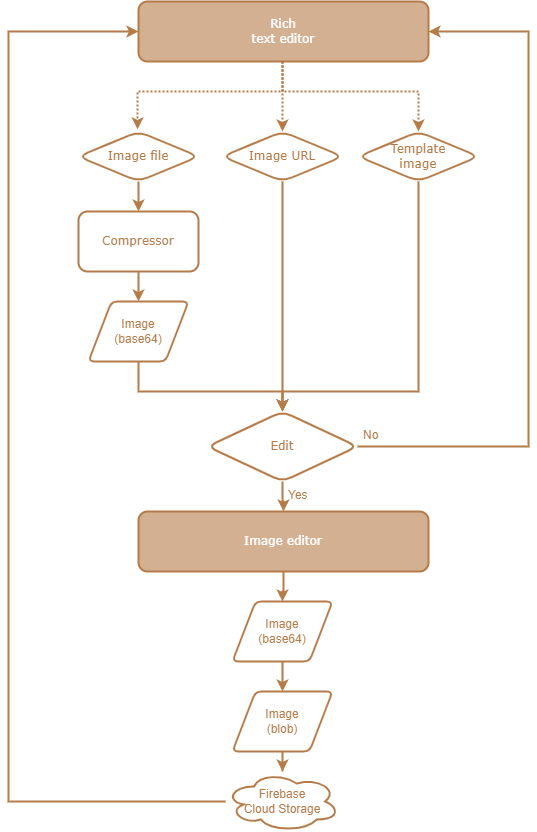

The diagram above was exported from draw.io. Its source (the exported page's mxGraphModel, read from the mxfile embedded in the PNG):
<mxGraphModel dx="1422" dy="2027" grid="1" gridSize="10" guides="1" tooltips="1" connect="1" arrows="1" fold="1" page="1" pageScale="1" pageWidth="827" pageHeight="1169" math="0" shadow="0">
  <root>
    <mxCell id="WIyWlLk6GJQsqaUBKTNV-0" />
    <mxCell id="WIyWlLk6GJQsqaUBKTNV-1" parent="WIyWlLk6GJQsqaUBKTNV-0" />
    <mxCell id="RuDiQ1Xhz-MSMOlQRrnS-37" style="edgeStyle=orthogonalEdgeStyle;rounded=0;orthogonalLoop=1;jettySize=auto;html=1;strokeColor=#B57C4A;fontColor=#B57C4A;strokeWidth=2;" parent="WIyWlLk6GJQsqaUBKTNV-1" source="a6MXPgfvxwIuNH0jK1b6-24" target="RuDiQ1Xhz-MSMOlQRrnS-7" edge="1">
      <mxGeometry relative="1" as="geometry" />
    </mxCell>
    <mxCell id="a6MXPgfvxwIuNH0jK1b6-24" value="Image&amp;nbsp;URL" style="rhombus;whiteSpace=wrap;html=1;fontFamily=Verdana;strokeColor=#B57C4A;fontColor=#B57C4A;rounded=1;strokeWidth=2;" parent="WIyWlLk6GJQsqaUBKTNV-1" vertex="1">
      <mxGeometry x="264" y="100" width="120" height="50" as="geometry" />
    </mxCell>
    <mxCell id="RuDiQ1Xhz-MSMOlQRrnS-45" style="edgeStyle=orthogonalEdgeStyle;rounded=0;orthogonalLoop=1;jettySize=auto;html=1;entryX=0.492;entryY=-0.043;entryDx=0;entryDy=0;entryPerimeter=0;strokeColor=#B57C4A;fontColor=#B57C4A;strokeWidth=2;dashed=1;dashPattern=1 1;" parent="WIyWlLk6GJQsqaUBKTNV-1" source="a6MXPgfvxwIuNH0jK1b6-35" target="RuDiQ1Xhz-MSMOlQRrnS-1" edge="1">
      <mxGeometry relative="1" as="geometry">
        <Array as="points">
          <mxPoint x="324" y="60" />
          <mxPoint x="179" y="60" />
        </Array>
      </mxGeometry>
    </mxCell>
    <mxCell id="RuDiQ1Xhz-MSMOlQRrnS-46" style="edgeStyle=orthogonalEdgeStyle;rounded=0;orthogonalLoop=1;jettySize=auto;html=1;strokeColor=#B57C4A;fontColor=#B57C4A;strokeWidth=2;dashed=1;dashPattern=1 1;" parent="WIyWlLk6GJQsqaUBKTNV-1" source="a6MXPgfvxwIuNH0jK1b6-35" target="RuDiQ1Xhz-MSMOlQRrnS-2" edge="1">
      <mxGeometry relative="1" as="geometry">
        <Array as="points">
          <mxPoint x="324" y="60" />
          <mxPoint x="460" y="60" />
        </Array>
      </mxGeometry>
    </mxCell>
    <mxCell id="Jf6TslX9UFxZmv4G_oBc-0" style="edgeStyle=orthogonalEdgeStyle;rounded=0;orthogonalLoop=1;jettySize=auto;html=1;strokeColor=#B57C4A;entryX=0.5;entryY=0;entryDx=0;entryDy=0;strokeWidth=2;dashed=1;dashPattern=1 1;" parent="WIyWlLk6GJQsqaUBKTNV-1" target="a6MXPgfvxwIuNH0jK1b6-24" edge="1">
      <mxGeometry relative="1" as="geometry">
        <mxPoint x="324" y="90" as="targetPoint" />
        <mxPoint x="324" y="30" as="sourcePoint" />
        <Array as="points" />
      </mxGeometry>
    </mxCell>
    <mxCell id="a6MXPgfvxwIuNH0jK1b6-35" value="Rich&lt;br&gt;text editor" style="whiteSpace=wrap;html=1;fontFamily=Verdana;labelBackgroundColor=#D3B092;fillColor=#D3B092;fontColor=#FFFFFF;strokeColor=#B57C4A;rounded=1;strokeWidth=2;" parent="WIyWlLk6GJQsqaUBKTNV-1" vertex="1">
      <mxGeometry x="180" y="-30" width="290" height="60" as="geometry" />
    </mxCell>
    <mxCell id="RuDiQ1Xhz-MSMOlQRrnS-20" value="" style="edgeStyle=orthogonalEdgeStyle;rounded=0;orthogonalLoop=1;jettySize=auto;html=1;strokeColor=#B57C4A;fontColor=#B57C4A;strokeWidth=2;" parent="WIyWlLk6GJQsqaUBKTNV-1" source="a6MXPgfvxwIuNH0jK1b6-40" edge="1">
      <mxGeometry relative="1" as="geometry">
        <mxPoint x="324" y="570" as="targetPoint" />
      </mxGeometry>
    </mxCell>
    <mxCell id="a6MXPgfvxwIuNH0jK1b6-40" value="Image editor" style="whiteSpace=wrap;html=1;fontFamily=Verdana;strokeColor=#B57C4A;fontColor=#FFFFFF;fillColor=#D3B092;rounded=1;strokeWidth=2;" parent="WIyWlLk6GJQsqaUBKTNV-1" vertex="1">
      <mxGeometry x="180" y="480" width="290" height="60" as="geometry" />
    </mxCell>
    <mxCell id="RuDiQ1Xhz-MSMOlQRrnS-4" value="" style="edgeStyle=orthogonalEdgeStyle;rounded=0;orthogonalLoop=1;jettySize=auto;html=1;strokeColor=#B57C4A;fontColor=#B57C4A;strokeWidth=2;" parent="WIyWlLk6GJQsqaUBKTNV-1" source="RuDiQ1Xhz-MSMOlQRrnS-1" target="RuDiQ1Xhz-MSMOlQRrnS-3" edge="1">
      <mxGeometry relative="1" as="geometry" />
    </mxCell>
    <mxCell id="RuDiQ1Xhz-MSMOlQRrnS-1" value="Image&amp;nbsp;file" style="rhombus;whiteSpace=wrap;html=1;fontFamily=Verdana;strokeColor=#B57C4A;fontColor=#B57C4A;rounded=1;strokeWidth=2;" parent="WIyWlLk6GJQsqaUBKTNV-1" vertex="1">
      <mxGeometry x="120" y="100" width="120" height="50" as="geometry" />
    </mxCell>
    <mxCell id="RuDiQ1Xhz-MSMOlQRrnS-38" style="edgeStyle=orthogonalEdgeStyle;rounded=0;orthogonalLoop=1;jettySize=auto;html=1;entryX=0.5;entryY=0;entryDx=0;entryDy=0;strokeColor=#B57C4A;fontColor=#B57C4A;strokeWidth=2;" parent="WIyWlLk6GJQsqaUBKTNV-1" source="RuDiQ1Xhz-MSMOlQRrnS-2" target="RuDiQ1Xhz-MSMOlQRrnS-7" edge="1">
      <mxGeometry relative="1" as="geometry">
        <Array as="points">
          <mxPoint x="460" y="360" />
          <mxPoint x="324" y="360" />
        </Array>
      </mxGeometry>
    </mxCell>
    <mxCell id="RuDiQ1Xhz-MSMOlQRrnS-2" value="Template&lt;br&gt;image" style="rhombus;whiteSpace=wrap;html=1;fontFamily=Verdana;strokeColor=#B57C4A;fontColor=#B57C4A;rounded=1;strokeWidth=2;" parent="WIyWlLk6GJQsqaUBKTNV-1" vertex="1">
      <mxGeometry x="400" y="100" width="120" height="50" as="geometry" />
    </mxCell>
    <mxCell id="RuDiQ1Xhz-MSMOlQRrnS-6" value="" style="edgeStyle=orthogonalEdgeStyle;rounded=0;orthogonalLoop=1;jettySize=auto;html=1;strokeColor=#B57C4A;fontColor=#B57C4A;strokeWidth=2;" parent="WIyWlLk6GJQsqaUBKTNV-1" source="RuDiQ1Xhz-MSMOlQRrnS-3" edge="1">
      <mxGeometry relative="1" as="geometry">
        <mxPoint x="180" y="270" as="targetPoint" />
      </mxGeometry>
    </mxCell>
    <mxCell id="RuDiQ1Xhz-MSMOlQRrnS-3" value="Compressor" style="whiteSpace=wrap;html=1;fontFamily=Verdana;strokeColor=#B57C4A;fontColor=#B57C4A;rounded=1;strokeWidth=2;" parent="WIyWlLk6GJQsqaUBKTNV-1" vertex="1">
      <mxGeometry x="120" y="180" width="120" height="60" as="geometry" />
    </mxCell>
    <mxCell id="RuDiQ1Xhz-MSMOlQRrnS-34" value="" style="edgeStyle=orthogonalEdgeStyle;rounded=0;orthogonalLoop=1;jettySize=auto;html=1;strokeColor=#B57C4A;fontColor=#B57C4A;strokeWidth=2;" parent="WIyWlLk6GJQsqaUBKTNV-1" target="RuDiQ1Xhz-MSMOlQRrnS-7" edge="1">
      <mxGeometry relative="1" as="geometry">
        <Array as="points">
          <mxPoint x="180" y="360" />
          <mxPoint x="324" y="360" />
        </Array>
        <mxPoint x="180" y="330" as="sourcePoint" />
      </mxGeometry>
    </mxCell>
    <mxCell id="RuDiQ1Xhz-MSMOlQRrnS-47" value="" style="edgeStyle=orthogonalEdgeStyle;rounded=0;orthogonalLoop=1;jettySize=auto;html=1;strokeColor=#B57C4A;fontColor=#B57C4A;strokeWidth=2;" parent="WIyWlLk6GJQsqaUBKTNV-1" source="RuDiQ1Xhz-MSMOlQRrnS-7" target="a6MXPgfvxwIuNH0jK1b6-40" edge="1">
      <mxGeometry relative="1" as="geometry" />
    </mxCell>
    <mxCell id="Jf6TslX9UFxZmv4G_oBc-9" style="edgeStyle=orthogonalEdgeStyle;rounded=0;orthogonalLoop=1;jettySize=auto;html=1;entryX=1;entryY=0.5;entryDx=0;entryDy=0;strokeColor=#B57C4A;strokeWidth=2;" parent="WIyWlLk6GJQsqaUBKTNV-1" source="RuDiQ1Xhz-MSMOlQRrnS-7" target="a6MXPgfvxwIuNH0jK1b6-35" edge="1">
      <mxGeometry relative="1" as="geometry">
        <Array as="points">
          <mxPoint x="570" y="415" />
          <mxPoint x="570" />
        </Array>
      </mxGeometry>
    </mxCell>
    <mxCell id="RuDiQ1Xhz-MSMOlQRrnS-7" value="Edit" style="rhombus;whiteSpace=wrap;html=1;fontFamily=Verdana;strokeColor=#B57C4A;fontColor=#B57C4A;rounded=1;strokeWidth=2;" parent="WIyWlLk6GJQsqaUBKTNV-1" vertex="1">
      <mxGeometry x="249" y="380" width="150" height="70" as="geometry" />
    </mxCell>
    <mxCell id="RuDiQ1Xhz-MSMOlQRrnS-12" value="No" style="text;strokeColor=none;fillColor=none;spacingLeft=4;spacingRight=4;overflow=hidden;rotatable=0;points=[[0,0.5],[1,0.5]];portConstraint=eastwest;fontSize=12;fontColor=#B57C4A;strokeWidth=2;" parent="WIyWlLk6GJQsqaUBKTNV-1" vertex="1">
      <mxGeometry x="399" y="390" width="60" height="30" as="geometry" />
    </mxCell>
    <mxCell id="RuDiQ1Xhz-MSMOlQRrnS-27" style="edgeStyle=orthogonalEdgeStyle;rounded=0;orthogonalLoop=1;jettySize=auto;html=1;exitX=0.5;exitY=1;exitDx=0;exitDy=0;exitPerimeter=0;entryX=0.5;entryY=0;entryDx=0;entryDy=0;entryPerimeter=0;strokeColor=#B57C4A;fontColor=#B57C4A;strokeWidth=2;" parent="WIyWlLk6GJQsqaUBKTNV-1" edge="1">
      <mxGeometry relative="1" as="geometry">
        <mxPoint x="324" y="630" as="sourcePoint" />
        <mxPoint x="324" y="660" as="targetPoint" />
      </mxGeometry>
    </mxCell>
    <mxCell id="RuDiQ1Xhz-MSMOlQRrnS-28" value="" style="edgeStyle=orthogonalEdgeStyle;rounded=0;orthogonalLoop=1;jettySize=auto;html=1;strokeColor=#B57C4A;fontColor=#B57C4A;strokeWidth=2;" parent="WIyWlLk6GJQsqaUBKTNV-1" target="RuDiQ1Xhz-MSMOlQRrnS-18" edge="1">
      <mxGeometry relative="1" as="geometry">
        <mxPoint x="324" y="720" as="sourcePoint" />
      </mxGeometry>
    </mxCell>
    <mxCell id="RuDiQ1Xhz-MSMOlQRrnS-19" style="edgeStyle=orthogonalEdgeStyle;rounded=0;orthogonalLoop=1;jettySize=auto;html=1;entryX=0;entryY=0.5;entryDx=0;entryDy=0;strokeColor=#B57C4A;fontColor=#B57C4A;strokeWidth=2;" parent="WIyWlLk6GJQsqaUBKTNV-1" source="RuDiQ1Xhz-MSMOlQRrnS-18" target="a6MXPgfvxwIuNH0jK1b6-35" edge="1">
      <mxGeometry relative="1" as="geometry">
        <Array as="points">
          <mxPoint x="50" y="770" />
          <mxPoint x="50" />
        </Array>
      </mxGeometry>
    </mxCell>
    <mxCell id="RuDiQ1Xhz-MSMOlQRrnS-18" value="Firebase&lt;br&gt;Cloud Storage" style="ellipse;shape=cloud;whiteSpace=wrap;html=1;align=center;strokeColor=#B57C4A;fontColor=#B57C4A;strokeWidth=2;" parent="WIyWlLk6GJQsqaUBKTNV-1" vertex="1">
      <mxGeometry x="267" y="740" width="114" height="60" as="geometry" />
    </mxCell>
    <mxCell id="RuDiQ1Xhz-MSMOlQRrnS-50" value="Yes" style="text;strokeColor=none;fillColor=none;spacingLeft=4;spacingRight=4;overflow=hidden;rotatable=0;points=[[0,0.5],[1,0.5]];portConstraint=eastwest;fontSize=12;fontColor=#B57C4A;strokeWidth=2;" parent="WIyWlLk6GJQsqaUBKTNV-1" vertex="1">
      <mxGeometry x="324" y="450" width="60" height="30" as="geometry" />
    </mxCell>
    <mxCell id="Jf6TslX9UFxZmv4G_oBc-3" value="&lt;span style=&quot;color: rgb(181, 124, 74);&quot;&gt;Image&lt;/span&gt;&lt;br style=&quot;color: rgb(181, 124, 74);&quot;&gt;&lt;span style=&quot;color: rgb(181, 124, 74);&quot;&gt;(base64)&lt;/span&gt;" style="shape=parallelogram;html=1;strokeWidth=2;perimeter=parallelogramPerimeter;whiteSpace=wrap;rounded=1;arcSize=12;size=0.23;fontColor=#FFFFFF;strokeColor=#B57C4A;" parent="WIyWlLk6GJQsqaUBKTNV-1" vertex="1">
      <mxGeometry x="130" y="270" width="100" height="60" as="geometry" />
    </mxCell>
    <mxCell id="Jf6TslX9UFxZmv4G_oBc-4" value="&lt;span style=&quot;color: rgb(181, 124, 74);&quot;&gt;Image&lt;/span&gt;&lt;br style=&quot;color: rgb(181, 124, 74);&quot;&gt;&lt;span style=&quot;color: rgb(181, 124, 74);&quot;&gt;(base64)&lt;/span&gt;" style="shape=parallelogram;html=1;strokeWidth=2;perimeter=parallelogramPerimeter;whiteSpace=wrap;rounded=1;arcSize=12;size=0.23;fontColor=#FFFFFF;strokeColor=#B57C4A;" parent="WIyWlLk6GJQsqaUBKTNV-1" vertex="1">
      <mxGeometry x="274" y="570" width="100" height="60" as="geometry" />
    </mxCell>
    <mxCell id="Jf6TslX9UFxZmv4G_oBc-6" value="&lt;span style=&quot;color: rgb(181, 124, 74);&quot;&gt;Image&lt;/span&gt;&lt;br style=&quot;color: rgb(181, 124, 74);&quot;&gt;&lt;span style=&quot;color: rgb(181, 124, 74);&quot;&gt;(blob)&lt;/span&gt;" style="shape=parallelogram;html=1;strokeWidth=2;perimeter=parallelogramPerimeter;whiteSpace=wrap;rounded=1;arcSize=12;size=0.23;fontColor=#FFFFFF;strokeColor=#B57C4A;" parent="WIyWlLk6GJQsqaUBKTNV-1" vertex="1">
      <mxGeometry x="274" y="660" width="100" height="60" as="geometry" />
    </mxCell>
  </root>
</mxGraphModel>